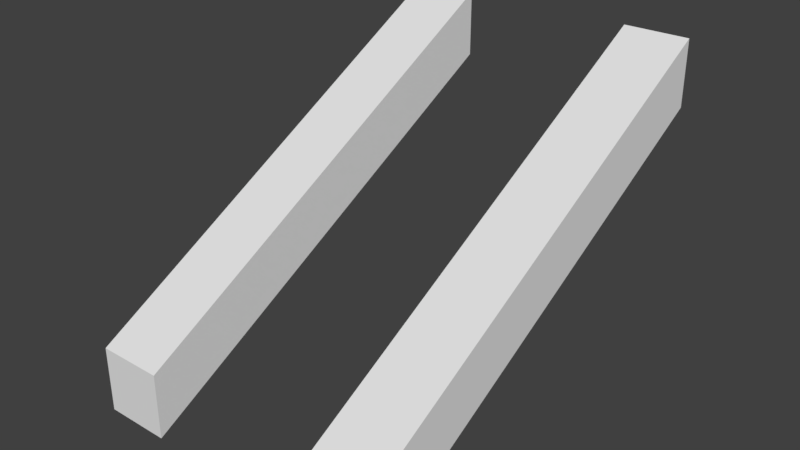 # Source: rall2.blend  (saved by Blender 2.79.0; exported with 4.5.12 LTS)
import bpy
from mathutils import Matrix  # noqa: F401  (used for matrix-valued properties, if any)

bpy.ops.wm.read_factory_settings(use_empty=True)
scene = bpy.context.scene
scene.name = 'Scene'

# ---- collections
col_collection_1 = bpy.data.collections.new('Collection 1'); scene.collection.children.link(col_collection_1)

# ---- world
world_world = bpy.data.worlds.new('World'); scene.world = world_world
world_world.color = (0.05088, 0.05088, 0.05088)
world_world.use_sun_shadow = False
world_world.sun_shadow_jitter_overblur = 0.0
world_world.cycles.sampling_method = 'MANUAL'

# ---- meshes
me_cube_001 = bpy.data.meshes.new('Cube.001')
me_cube_001.from_pydata([(-2.0, -1.0, -1.0), (-2.0, -1.0, 1.0), (-2.0, 1.0, 6.193), (-2.0, 1.0, 8.193), (-1.192e-07, -1.0, -1.0), (-1.192e-07, -1.0, 1.0), (-1.192e-07, 1.0, 6.193), (-1.192e-07, 1.0, 8.193), (-9.333, -1.0, -1.0), (-9.333, -1.0, 1.0), (-9.333, 1.0, 6.193), (-9.333, 1.0, 8.193), (-7.333, -1.0, -1.0), (-7.333, -1.0, 1.0), (-7.333, 1.0, 6.193), (-7.333, 1.0, 8.193)], [], [(0, 1, 3, 2), (2, 3, 7, 6), (6, 7, 5, 4), (4, 5, 1, 0), (2, 6, 4, 0), (7, 3, 1, 5), (8, 9, 11, 10), (10, 11, 15, 14), (14, 15, 13, 12), (12, 13, 9, 8), (10, 14, 12, 8), (15, 11, 9, 13)])
me_cube_001.use_remesh_preserve_volume = False
me_cube_001.use_remesh_preserve_attributes = False
me_cube_001.use_mirror_vertex_groups = False
me_cube_001.update()

# ---- objects
ob_cube = bpy.data.objects.new('Cube', me_cube_001)

# ---- transforms, parenting, visibility, modifiers, constraints
ob_cube.location = (0.7, 0.0, 0.0)
ob_cube.scale = (0.15, 1.0, 0.15)
ob_cube.lineart.crease_threshold = 0.0

# ---- collection membership
col_collection_1.objects.link(ob_cube)

# ---- scene / render settings (as saved in the file)
scene.frame_start = 1; scene.frame_end = 250; scene.frame_set(1)
scene.render.engine = 'BLENDER_EEVEE_NEXT'
scene.render.resolution_percentage = 50
scene.render.dither_intensity = 0.0
scene.cycles.use_denoising = False
scene.cycles.samples = 128
scene.cycles.sampling_pattern = 'TABULATED_SOBOL'
scene.cycles.use_adaptive_sampling = False
scene.cycles.use_light_tree = False
scene.cycles.blur_glossy = 0.0
scene.cycles.sample_clamp_indirect = 0.0
scene.view_settings.view_transform = 'Standard'
bpy.context.view_layer.update()

# ---- added for rendering (the .blend has no active camera and no usable light): camera, sun
cam_auto = bpy.data.cameras.new('AutoCamera')
cam_auto.lens = 50.0
cam_auto.sensor_width = 36.0
cam_auto.clip_end = 1000.0
ob_auto_camera = bpy.data.objects.new('AutoCamera', cam_auto)
scene.collection.objects.link(ob_auto_camera)
ob_auto_camera.location = (2.59417, -3.113, 2.6148)
ob_auto_camera.rotation_euler = (1.09748, -7.21219e-08, 0.694738)
scene.camera = ob_auto_camera
light_auto_sun = bpy.data.lights.new('AutoSun', 'SUN')
light_auto_sun.energy = 3.0
light_auto_sun.angle = 0.0523599
ob_auto_sun = bpy.data.objects.new('AutoSun', light_auto_sun)
scene.collection.objects.link(ob_auto_sun)
ob_auto_sun.rotation_euler = (0.872665, 0.174533, 0.523599)
bpy.context.view_layer.update()
